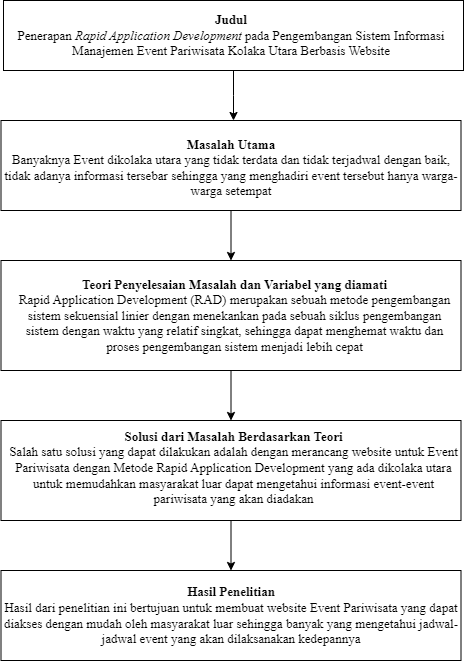

The diagram above was exported from draw.io. Its source (the exported page's mxGraphModel, read from the mxfile embedded in the PNG):
<mxGraphModel dx="794" dy="492" grid="1" gridSize="10" guides="1" tooltips="1" connect="1" arrows="1" fold="1" page="1" pageScale="1" pageWidth="827" pageHeight="1169" math="0" shadow="0">
  <root>
    <mxCell id="0" />
    <mxCell id="1" parent="0" />
    <mxCell id="r5j5S6Rn2-ZAmO7LcQAl-14" style="edgeStyle=orthogonalEdgeStyle;rounded=0;orthogonalLoop=1;jettySize=auto;html=1;exitX=0.5;exitY=1;exitDx=0;exitDy=0;" edge="1" parent="1" source="r5j5S6Rn2-ZAmO7LcQAl-1">
      <mxGeometry relative="1" as="geometry">
        <mxPoint x="460" y="150" as="targetPoint" />
      </mxGeometry>
    </mxCell>
    <mxCell id="r5j5S6Rn2-ZAmO7LcQAl-1" value="" style="rounded=0;whiteSpace=wrap;html=1;" vertex="1" parent="1">
      <mxGeometry x="230" y="30" width="460" height="70" as="geometry" />
    </mxCell>
    <mxCell id="r5j5S6Rn2-ZAmO7LcQAl-4" value="&lt;b style=&quot;font-size: 13px;&quot;&gt;&lt;font style=&quot;font-size: 13px;&quot; face=&quot;Times New Roman&quot;&gt;Judul&lt;/font&gt;&lt;/b&gt;&lt;div style=&quot;font-size: 13px;&quot;&gt;&lt;font style=&quot;font-size: 13px;&quot; face=&quot;pPNARD7zvke3TQrckYCZ&quot;&gt;Penerapan &lt;i style=&quot;&quot;&gt;Rapid Application Development &lt;/i&gt;pada Pengembangan Sistem Informasi Manajemen Event Pariwisata Kolaka Utara Berbasis Website&lt;/font&gt;&lt;/div&gt;" style="text;html=1;align=center;verticalAlign=middle;whiteSpace=wrap;rounded=0;" vertex="1" parent="1">
      <mxGeometry x="227.5" y="50" width="460" height="30" as="geometry" />
    </mxCell>
    <mxCell id="r5j5S6Rn2-ZAmO7LcQAl-5" value="" style="rounded=0;whiteSpace=wrap;html=1;" vertex="1" parent="1">
      <mxGeometry x="227.5" y="150" width="460" height="90" as="geometry" />
    </mxCell>
    <mxCell id="r5j5S6Rn2-ZAmO7LcQAl-21" value="" style="edgeStyle=orthogonalEdgeStyle;rounded=0;orthogonalLoop=1;jettySize=auto;html=1;entryX=0.5;entryY=0;entryDx=0;entryDy=0;exitX=0.5;exitY=1;exitDx=0;exitDy=0;" edge="1" parent="1" source="r5j5S6Rn2-ZAmO7LcQAl-5" target="r5j5S6Rn2-ZAmO7LcQAl-8">
      <mxGeometry relative="1" as="geometry">
        <mxPoint x="458" y="250" as="sourcePoint" />
        <mxPoint x="461" y="300" as="targetPoint" />
      </mxGeometry>
    </mxCell>
    <mxCell id="r5j5S6Rn2-ZAmO7LcQAl-6" value="&lt;div style=&quot;&quot;&gt;&lt;b style=&quot;background-color: initial; font-size: 13px;&quot;&gt;&lt;font face=&quot;Times New Roman&quot;&gt;Masalah Utama&lt;/font&gt;&lt;/b&gt;&lt;/div&gt;&lt;div style=&quot;font-size: 13px;&quot;&gt;&lt;div style=&quot;&quot;&gt;&lt;span style=&quot;font-family: kEPLoaKwWfPtuEuGq_PV; background-color: initial;&quot;&gt;Banyaknya Event dikolaka utara yang tidak terdata dan tidak terjadwal dengan baik, tidak adanya informasi tersebar sehingga yang menghadiri event tersebut hanya warga-warga setempat&lt;/span&gt;&lt;/div&gt;&lt;div style=&quot;&quot;&gt;&lt;br&gt;&lt;/div&gt;&lt;/div&gt;" style="text;html=1;align=center;verticalAlign=middle;whiteSpace=wrap;rounded=0;" vertex="1" parent="1">
      <mxGeometry x="227.5" y="190" width="460" height="30" as="geometry" />
    </mxCell>
    <mxCell id="r5j5S6Rn2-ZAmO7LcQAl-23" value="" style="edgeStyle=orthogonalEdgeStyle;rounded=0;orthogonalLoop=1;jettySize=auto;html=1;" edge="1" parent="1" source="r5j5S6Rn2-ZAmO7LcQAl-8" target="r5j5S6Rn2-ZAmO7LcQAl-10">
      <mxGeometry relative="1" as="geometry" />
    </mxCell>
    <mxCell id="r5j5S6Rn2-ZAmO7LcQAl-8" value="" style="rounded=0;whiteSpace=wrap;html=1;" vertex="1" parent="1">
      <mxGeometry x="227.5" y="290" width="460" height="110" as="geometry" />
    </mxCell>
    <mxCell id="r5j5S6Rn2-ZAmO7LcQAl-9" value="&lt;b style=&quot;font-size: 13px;&quot;&gt;&lt;font style=&quot;font-size: 13px;&quot; face=&quot;Times New Roman&quot;&gt;Teori Penyelesaian Masalah dan Variabel yang diamati&lt;/font&gt;&lt;/b&gt;&lt;div style=&quot;font-size: 13px;&quot;&gt;&lt;font style=&quot;font-size: 13px;&quot; face=&quot;c0sKyIDzK3Qx4fC1HRtb&quot;&gt;Rapid Application Development (RAD) merupakan sebuah metode pengembangan sistem sekuensial linier dengan menekankan pada sebuah siklus pengembangan sistem dengan waktu yang relatif singkat, sehingga dapat menghemat waktu dan proses pengembangan sistem menjadi lebih cepat&lt;/font&gt;&lt;/div&gt;" style="text;html=1;align=center;verticalAlign=middle;whiteSpace=wrap;rounded=0;" vertex="1" parent="1">
      <mxGeometry x="240" y="330" width="442.5" height="30" as="geometry" />
    </mxCell>
    <mxCell id="r5j5S6Rn2-ZAmO7LcQAl-25" value="" style="edgeStyle=orthogonalEdgeStyle;rounded=0;orthogonalLoop=1;jettySize=auto;html=1;entryX=0.5;entryY=0;entryDx=0;entryDy=0;" edge="1" parent="1" source="r5j5S6Rn2-ZAmO7LcQAl-10" target="r5j5S6Rn2-ZAmO7LcQAl-12">
      <mxGeometry relative="1" as="geometry">
        <mxPoint x="458" y="610" as="targetPoint" />
      </mxGeometry>
    </mxCell>
    <mxCell id="r5j5S6Rn2-ZAmO7LcQAl-10" value="" style="rounded=0;whiteSpace=wrap;html=1;" vertex="1" parent="1">
      <mxGeometry x="227.5" y="450" width="460" height="100" as="geometry" />
    </mxCell>
    <mxCell id="r5j5S6Rn2-ZAmO7LcQAl-11" value="&lt;div&gt;&lt;br&gt;&lt;/div&gt;&lt;div style=&quot;font-size: 13px;&quot;&gt;&lt;b&gt;&lt;font style=&quot;font-size: 13px;&quot; face=&quot;Times New Roman&quot;&gt;Solusi dari Masalah Berdasarkan Teori&lt;/font&gt;&lt;/b&gt;&lt;/div&gt;&lt;div style=&quot;font-size: 13px;&quot;&gt;&lt;font style=&quot;font-size: 13px;&quot; face=&quot;Times New Roman&quot;&gt;Salah satu solusi yang dapat dilakukan adalah dengan merancang website untuk Event Pariwisata dengan Metode Rapid Application Development yang ada dikolaka utara untuk memudahkan masyarakat luar dapat mengetahui informasi event-event pariwisata yang akan diadakan&lt;/font&gt;&lt;/div&gt;" style="text;html=1;align=center;verticalAlign=middle;whiteSpace=wrap;rounded=0;container=1;" vertex="1" parent="1">
      <mxGeometry x="232.5" y="470" width="455" height="40" as="geometry" />
    </mxCell>
    <mxCell id="r5j5S6Rn2-ZAmO7LcQAl-12" value="" style="rounded=0;whiteSpace=wrap;html=1;" vertex="1" parent="1">
      <mxGeometry x="227.5" y="600" width="460" height="90" as="geometry" />
    </mxCell>
    <mxCell id="r5j5S6Rn2-ZAmO7LcQAl-13" value="&lt;b style=&quot;font-size: 13px;&quot;&gt;&lt;font style=&quot;font-size: 13px;&quot; face=&quot;Times New Roman&quot;&gt;Hasil Penelitian&lt;/font&gt;&lt;/b&gt;&lt;div style=&quot;font-size: 13px;&quot;&gt;&lt;font style=&quot;font-size: 13px;&quot; face=&quot;czeXD2f65jkNO3fOZS3O&quot;&gt;Hasil dari penelitian ini bertujuan untuk membuat website Event Pariwisata yang dapat diakses dengan mudah oleh masyarakat luar sehingga banyak yang mengetahui jadwal-jadwal event yang akan dilaksanakan kedepannya&lt;/font&gt;&lt;/div&gt;" style="text;html=1;align=center;verticalAlign=middle;whiteSpace=wrap;rounded=0;" vertex="1" parent="1">
      <mxGeometry x="227.5" y="630" width="460" height="30" as="geometry" />
    </mxCell>
  </root>
</mxGraphModel>